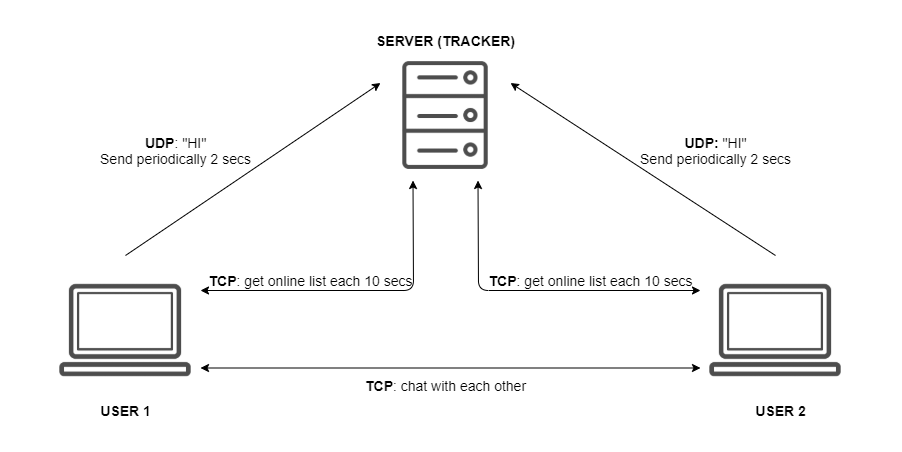

The diagram above was exported from draw.io. Its source (the exported page's mxGraphModel, read from the mxfile embedded in the PNG):
<mxGraphModel dx="1185" dy="662" grid="1" gridSize="10" guides="1" tooltips="1" connect="1" arrows="1" fold="1" page="1" pageScale="1" pageWidth="827" pageHeight="1169" math="0" shadow="0">
  <root>
    <mxCell id="0" />
    <mxCell id="1" parent="0" />
    <mxCell id="UqsKAKZRTJGJZp-mCNuT-19" value="" style="rounded=0;whiteSpace=wrap;html=1;fontSize=14;strokeColor=none;" vertex="1" parent="1">
      <mxGeometry x="280" y="110" width="900" height="450" as="geometry" />
    </mxCell>
    <mxCell id="UqsKAKZRTJGJZp-mCNuT-1" value="" style="shape=image;verticalLabelPosition=bottom;labelBackgroundColor=#ffffff;verticalAlign=top;aspect=fixed;imageAspect=0;image=https://icons-for-free.com/iconfiles/png/512/server+icon+server+line+icon+icon-1320073121523081718.png;" vertex="1" parent="1">
      <mxGeometry x="660" y="160" width="130" height="130" as="geometry" />
    </mxCell>
    <mxCell id="UqsKAKZRTJGJZp-mCNuT-3" value="" style="shape=image;verticalLabelPosition=bottom;labelBackgroundColor=#ffffff;verticalAlign=top;aspect=fixed;imageAspect=0;image=https://icons-for-free.com/iconfiles/png/512/laptop+icon+laptop+line+icon+icon-1320073120896966246.png;" vertex="1" parent="1">
      <mxGeometry x="330" y="365" width="150" height="150" as="geometry" />
    </mxCell>
    <mxCell id="UqsKAKZRTJGJZp-mCNuT-4" value="" style="shape=image;verticalLabelPosition=bottom;labelBackgroundColor=#ffffff;verticalAlign=top;aspect=fixed;imageAspect=0;image=https://icons-for-free.com/iconfiles/png/512/laptop+icon+laptop+line+icon+icon-1320073120896966246.png;" vertex="1" parent="1">
      <mxGeometry x="980" y="365" width="150" height="150" as="geometry" />
    </mxCell>
    <mxCell id="UqsKAKZRTJGJZp-mCNuT-6" value="" style="endArrow=classic;html=1;entryX=0;entryY=0.25;entryDx=0;entryDy=0;exitX=0.5;exitY=0;exitDx=0;exitDy=0;" edge="1" parent="1" source="UqsKAKZRTJGJZp-mCNuT-3" target="UqsKAKZRTJGJZp-mCNuT-1">
      <mxGeometry width="50" height="50" relative="1" as="geometry">
        <mxPoint x="660" y="300" as="sourcePoint" />
        <mxPoint x="710" y="250" as="targetPoint" />
      </mxGeometry>
    </mxCell>
    <mxCell id="UqsKAKZRTJGJZp-mCNuT-7" value="&lt;font style=&quot;font-size: 14px&quot;&gt;&lt;b&gt;UDP&lt;/b&gt;: &quot;HI&quot;&lt;br&gt;Send periodically 2 secs&lt;/font&gt;" style="text;html=1;align=center;verticalAlign=middle;resizable=0;points=[];autosize=1;" vertex="1" parent="1">
      <mxGeometry x="370" y="240" width="170" height="40" as="geometry" />
    </mxCell>
    <mxCell id="UqsKAKZRTJGJZp-mCNuT-8" value="SERVER (TRACKER)" style="text;html=1;align=center;verticalAlign=middle;resizable=0;points=[];autosize=1;fontStyle=1;fontSize=14;" vertex="1" parent="1">
      <mxGeometry x="650" y="140" width="150" height="20" as="geometry" />
    </mxCell>
    <mxCell id="UqsKAKZRTJGJZp-mCNuT-9" value="USER 1" style="text;html=1;align=center;verticalAlign=middle;resizable=0;points=[];autosize=1;fontSize=14;fontStyle=1" vertex="1" parent="1">
      <mxGeometry x="370" y="510" width="70" height="20" as="geometry" />
    </mxCell>
    <mxCell id="UqsKAKZRTJGJZp-mCNuT-10" value="USER 2" style="text;html=1;align=center;verticalAlign=middle;resizable=0;points=[];autosize=1;fontSize=14;fontStyle=1" vertex="1" parent="1">
      <mxGeometry x="1025" y="510" width="70" height="20" as="geometry" />
    </mxCell>
    <mxCell id="UqsKAKZRTJGJZp-mCNuT-11" value="" style="endArrow=classic;html=1;entryX=1;entryY=0.25;entryDx=0;entryDy=0;exitX=0.5;exitY=0;exitDx=0;exitDy=0;sketch=0;" edge="1" parent="1" source="UqsKAKZRTJGJZp-mCNuT-4" target="UqsKAKZRTJGJZp-mCNuT-1">
      <mxGeometry width="50" height="50" relative="1" as="geometry">
        <mxPoint x="815" y="352.5" as="sourcePoint" />
        <mxPoint x="1070" y="180" as="targetPoint" />
      </mxGeometry>
    </mxCell>
    <mxCell id="UqsKAKZRTJGJZp-mCNuT-12" value="&lt;font style=&quot;font-size: 14px&quot;&gt;&lt;b&gt;UDP:&lt;/b&gt;&amp;nbsp;&quot;HI&quot;&lt;br&gt;Send periodically 2 secs&lt;/font&gt;" style="text;html=1;align=center;verticalAlign=middle;resizable=0;points=[];autosize=1;sketch=0;" vertex="1" parent="1">
      <mxGeometry x="910" y="240" width="170" height="40" as="geometry" />
    </mxCell>
    <mxCell id="UqsKAKZRTJGJZp-mCNuT-13" value="" style="endArrow=classic;startArrow=classic;html=1;fontSize=14;entryX=0.25;entryY=1;entryDx=0;entryDy=0;" edge="1" parent="1" target="UqsKAKZRTJGJZp-mCNuT-1">
      <mxGeometry width="50" height="50" relative="1" as="geometry">
        <mxPoint x="480" y="400" as="sourcePoint" />
        <mxPoint x="710" y="280" as="targetPoint" />
        <Array as="points">
          <mxPoint x="693" y="400" />
        </Array>
      </mxGeometry>
    </mxCell>
    <mxCell id="UqsKAKZRTJGJZp-mCNuT-14" value="&lt;b&gt;TCP&lt;/b&gt;: get online list each 10 secs" style="text;html=1;align=center;verticalAlign=middle;resizable=0;points=[];autosize=1;fontSize=14;" vertex="1" parent="1">
      <mxGeometry x="480" y="380" width="220" height="20" as="geometry" />
    </mxCell>
    <mxCell id="UqsKAKZRTJGJZp-mCNuT-15" value="" style="endArrow=classic;startArrow=classic;html=1;fontSize=14;entryX=0.75;entryY=1;entryDx=0;entryDy=0;" edge="1" parent="1" target="UqsKAKZRTJGJZp-mCNuT-1">
      <mxGeometry width="50" height="50" relative="1" as="geometry">
        <mxPoint x="980" y="400" as="sourcePoint" />
        <mxPoint x="702.5" y="300.0000000000001" as="targetPoint" />
        <Array as="points">
          <mxPoint x="758" y="400" />
        </Array>
      </mxGeometry>
    </mxCell>
    <mxCell id="UqsKAKZRTJGJZp-mCNuT-16" value="&lt;b&gt;TCP&lt;/b&gt;: get online list each 10 secs" style="text;html=1;align=center;verticalAlign=middle;resizable=0;points=[];autosize=1;fontSize=14;" vertex="1" parent="1">
      <mxGeometry x="760" y="380" width="220" height="20" as="geometry" />
    </mxCell>
    <mxCell id="UqsKAKZRTJGJZp-mCNuT-17" value="" style="endArrow=classic;startArrow=classic;html=1;fontSize=14;exitX=1;exitY=0.75;exitDx=0;exitDy=0;entryX=0;entryY=0.75;entryDx=0;entryDy=0;" edge="1" parent="1" source="UqsKAKZRTJGJZp-mCNuT-3" target="UqsKAKZRTJGJZp-mCNuT-4">
      <mxGeometry width="50" height="50" relative="1" as="geometry">
        <mxPoint x="650" y="540" as="sourcePoint" />
        <mxPoint x="700" y="490" as="targetPoint" />
      </mxGeometry>
    </mxCell>
    <mxCell id="UqsKAKZRTJGJZp-mCNuT-18" value="&lt;b&gt;TCP&lt;/b&gt;: chat with each other&lt;span style=&quot;color: rgba(0 , 0 , 0 , 0) ; font-family: monospace ; font-size: 0px&quot;&gt;%3CmxGraphModel%3E%3Croot%3E%3CmxCell%20id%3D%220%22%2F%3E%3CmxCell%20id%3D%221%22%20parent%3D%220%22%2F%3E%3CmxCell%20id%3D%222%22%20value%3D%22%22%20style%3D%22endArrow%3Dclassic%3BstartArrow%3Dclassic%3Bhtml%3D1%3BfontSize%3D14%3BentryX%3D0.25%3BentryY%3D1%3BentryDx%3D0%3BentryDy%3D0%3B%22%20edge%3D%221%22%20parent%3D%221%22%3E%3CmxGeometry%20width%3D%2250%22%20height%3D%2250%22%20relative%3D%221%22%20as%3D%22geometry%22%3E%3CmxPoint%20x%3D%22480%22%20y%3D%22400%22%20as%3D%22sourcePoint%22%2F%3E%3CmxPoint%20x%3D%22692.5%22%20y%3D%22290.0000000000001%22%20as%3D%22targetPoint%22%2F%3E%3CArray%20as%3D%22points%22%3E%3CmxPoint%20x%3D%22693%22%20y%3D%22400%22%2F%3E%3C%2FArray%3E%3C%2FmxGeometry%3E%3C%2FmxCell%3E%3CmxCell%20id%3D%223%22%20value%3D%22%26lt%3Bb%26gt%3BTCP%26lt%3B%2Fb%26gt%3B%3A%20get%20online%20list%20each%2010%20secs%22%20style%3D%22text%3Bhtml%3D1%3Balign%3Dcenter%3BverticalAlign%3Dmiddle%3Bresizable%3D0%3Bpoints%3D%5B%5D%3Bautosize%3D1%3BfontSize%3D14%3B%22%20vertex%3D%221%22%20parent%3D%221%22%3E%3CmxGeometry%20x%3D%22480%22%20y%3D%22380%22%20width%3D%22220%22%20height%3D%2220%22%20as%3D%22geometry%22%2F%3E%3C%2FmxCell%3E%3C%2Froot%3E%3C%2FmxGraphModel%3E:&lt;/span&gt;" style="text;html=1;align=center;verticalAlign=middle;resizable=0;points=[];autosize=1;fontSize=14;" vertex="1" parent="1">
      <mxGeometry x="635" y="480" width="180" height="30" as="geometry" />
    </mxCell>
  </root>
</mxGraphModel>